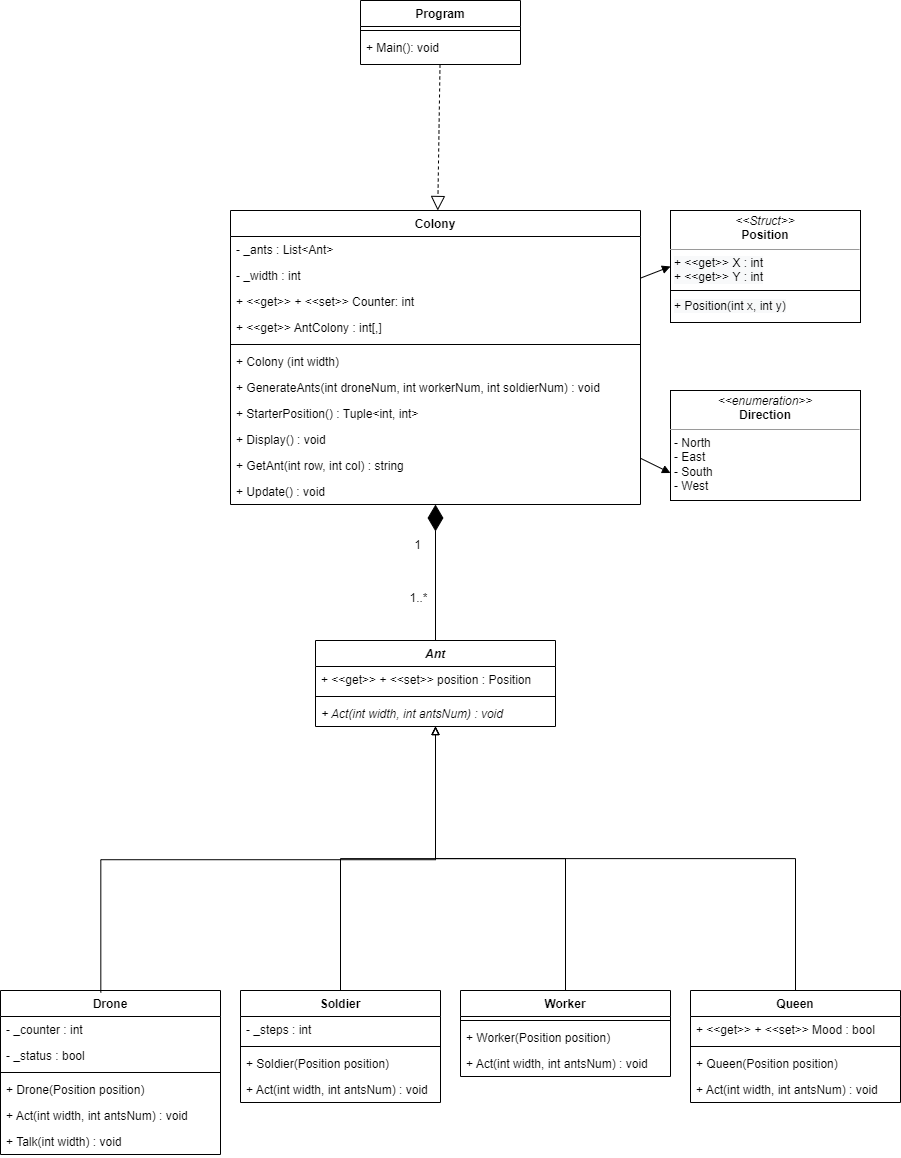

The diagram above was exported from draw.io. Its source (the exported page's mxGraphModel, read from the mxfile embedded in the PNG):
<mxGraphModel dx="1491" dy="1473" grid="1" gridSize="10" guides="1" tooltips="1" connect="1" arrows="1" fold="1" page="0" pageScale="1" pageWidth="827" pageHeight="1169" math="0" shadow="0">
  <root>
    <mxCell id="0" />
    <mxCell id="1" parent="0" />
    <mxCell id="87DdfR1Hd6FxNxMHdOR3-1" value="Ant" style="swimlane;fontStyle=3;align=center;verticalAlign=top;childLayout=stackLayout;horizontal=1;startSize=26;horizontalStack=0;resizeParent=1;resizeParentMax=0;resizeLast=0;collapsible=1;marginBottom=0;" vertex="1" parent="1">
      <mxGeometry x="315" y="-40" width="240" height="86" as="geometry" />
    </mxCell>
    <mxCell id="87DdfR1Hd6FxNxMHdOR3-2" value="+ &lt;&lt;get&gt;&gt; + &lt;&lt;set&gt;&gt; position : Position" style="text;strokeColor=none;fillColor=none;align=left;verticalAlign=top;spacingLeft=4;spacingRight=4;overflow=hidden;rotatable=0;points=[[0,0.5],[1,0.5]];portConstraint=eastwest;" vertex="1" parent="87DdfR1Hd6FxNxMHdOR3-1">
      <mxGeometry y="26" width="240" height="26" as="geometry" />
    </mxCell>
    <mxCell id="87DdfR1Hd6FxNxMHdOR3-3" value="" style="line;strokeWidth=1;fillColor=none;align=left;verticalAlign=middle;spacingTop=-1;spacingLeft=3;spacingRight=3;rotatable=0;labelPosition=right;points=[];portConstraint=eastwest;" vertex="1" parent="87DdfR1Hd6FxNxMHdOR3-1">
      <mxGeometry y="52" width="240" height="8" as="geometry" />
    </mxCell>
    <mxCell id="RHh8lP4rVTiZcGVt1HVO-7" value="+ Act(int width, int antsNum) : void" style="text;strokeColor=none;fillColor=none;align=left;verticalAlign=top;spacingLeft=4;spacingRight=4;overflow=hidden;rotatable=0;points=[[0,0.5],[1,0.5]];portConstraint=eastwest;fontStyle=2" vertex="1" parent="87DdfR1Hd6FxNxMHdOR3-1">
      <mxGeometry y="60" width="240" height="26" as="geometry" />
    </mxCell>
    <mxCell id="87DdfR1Hd6FxNxMHdOR3-5" value="Drone" style="swimlane;fontStyle=1;align=center;verticalAlign=top;childLayout=stackLayout;horizontal=1;startSize=26;horizontalStack=0;resizeParent=1;resizeParentMax=0;resizeLast=0;collapsible=1;marginBottom=0;" vertex="1" parent="1">
      <mxGeometry y="310" width="220" height="164" as="geometry" />
    </mxCell>
    <mxCell id="87DdfR1Hd6FxNxMHdOR3-6" value="- _counter : int" style="text;strokeColor=none;fillColor=none;align=left;verticalAlign=top;spacingLeft=4;spacingRight=4;overflow=hidden;rotatable=0;points=[[0,0.5],[1,0.5]];portConstraint=eastwest;" vertex="1" parent="87DdfR1Hd6FxNxMHdOR3-5">
      <mxGeometry y="26" width="220" height="26" as="geometry" />
    </mxCell>
    <mxCell id="RHh8lP4rVTiZcGVt1HVO-1" value="- _status : bool" style="text;strokeColor=none;fillColor=none;align=left;verticalAlign=top;spacingLeft=4;spacingRight=4;overflow=hidden;rotatable=0;points=[[0,0.5],[1,0.5]];portConstraint=eastwest;" vertex="1" parent="87DdfR1Hd6FxNxMHdOR3-5">
      <mxGeometry y="52" width="220" height="26" as="geometry" />
    </mxCell>
    <mxCell id="87DdfR1Hd6FxNxMHdOR3-7" value="" style="line;strokeWidth=1;fillColor=none;align=left;verticalAlign=middle;spacingTop=-1;spacingLeft=3;spacingRight=3;rotatable=0;labelPosition=right;points=[];portConstraint=eastwest;" vertex="1" parent="87DdfR1Hd6FxNxMHdOR3-5">
      <mxGeometry y="78" width="220" height="8" as="geometry" />
    </mxCell>
    <mxCell id="87DdfR1Hd6FxNxMHdOR3-8" value="+ Drone(Position position) " style="text;strokeColor=none;fillColor=none;align=left;verticalAlign=top;spacingLeft=4;spacingRight=4;overflow=hidden;rotatable=0;points=[[0,0.5],[1,0.5]];portConstraint=eastwest;" vertex="1" parent="87DdfR1Hd6FxNxMHdOR3-5">
      <mxGeometry y="86" width="220" height="26" as="geometry" />
    </mxCell>
    <mxCell id="RHh8lP4rVTiZcGVt1HVO-2" value="+ Act(int width, int antsNum) : void" style="text;strokeColor=none;fillColor=none;align=left;verticalAlign=top;spacingLeft=4;spacingRight=4;overflow=hidden;rotatable=0;points=[[0,0.5],[1,0.5]];portConstraint=eastwest;" vertex="1" parent="87DdfR1Hd6FxNxMHdOR3-5">
      <mxGeometry y="112" width="220" height="26" as="geometry" />
    </mxCell>
    <mxCell id="RHh8lP4rVTiZcGVt1HVO-3" value="+ Talk(int width) : void" style="text;strokeColor=none;fillColor=none;align=left;verticalAlign=top;spacingLeft=4;spacingRight=4;overflow=hidden;rotatable=0;points=[[0,0.5],[1,0.5]];portConstraint=eastwest;" vertex="1" parent="87DdfR1Hd6FxNxMHdOR3-5">
      <mxGeometry y="138" width="220" height="26" as="geometry" />
    </mxCell>
    <mxCell id="87DdfR1Hd6FxNxMHdOR3-9" value="Soldier" style="swimlane;fontStyle=1;align=center;verticalAlign=top;childLayout=stackLayout;horizontal=1;startSize=26;horizontalStack=0;resizeParent=1;resizeParentMax=0;resizeLast=0;collapsible=1;marginBottom=0;" vertex="1" parent="1">
      <mxGeometry x="240" y="310" width="200" height="112" as="geometry" />
    </mxCell>
    <mxCell id="87DdfR1Hd6FxNxMHdOR3-10" value="- _steps : int" style="text;strokeColor=none;fillColor=none;align=left;verticalAlign=top;spacingLeft=4;spacingRight=4;overflow=hidden;rotatable=0;points=[[0,0.5],[1,0.5]];portConstraint=eastwest;" vertex="1" parent="87DdfR1Hd6FxNxMHdOR3-9">
      <mxGeometry y="26" width="200" height="26" as="geometry" />
    </mxCell>
    <mxCell id="87DdfR1Hd6FxNxMHdOR3-11" value="" style="line;strokeWidth=1;fillColor=none;align=left;verticalAlign=middle;spacingTop=-1;spacingLeft=3;spacingRight=3;rotatable=0;labelPosition=right;points=[];portConstraint=eastwest;" vertex="1" parent="87DdfR1Hd6FxNxMHdOR3-9">
      <mxGeometry y="52" width="200" height="8" as="geometry" />
    </mxCell>
    <mxCell id="RHh8lP4rVTiZcGVt1HVO-14" value="+ Soldier(Position position)" style="text;strokeColor=none;fillColor=none;align=left;verticalAlign=top;spacingLeft=4;spacingRight=4;overflow=hidden;rotatable=0;points=[[0,0.5],[1,0.5]];portConstraint=eastwest;" vertex="1" parent="87DdfR1Hd6FxNxMHdOR3-9">
      <mxGeometry y="60" width="200" height="26" as="geometry" />
    </mxCell>
    <mxCell id="RHh8lP4rVTiZcGVt1HVO-4" value="+ Act(int width, int antsNum) : void" style="text;strokeColor=none;fillColor=none;align=left;verticalAlign=top;spacingLeft=4;spacingRight=4;overflow=hidden;rotatable=0;points=[[0,0.5],[1,0.5]];portConstraint=eastwest;" vertex="1" parent="87DdfR1Hd6FxNxMHdOR3-9">
      <mxGeometry y="86" width="200" height="26" as="geometry" />
    </mxCell>
    <mxCell id="87DdfR1Hd6FxNxMHdOR3-13" value="Worker" style="swimlane;fontStyle=1;align=center;verticalAlign=top;childLayout=stackLayout;horizontal=1;startSize=26;horizontalStack=0;resizeParent=1;resizeParentMax=0;resizeLast=0;collapsible=1;marginBottom=0;" vertex="1" parent="1">
      <mxGeometry x="460" y="310" width="210" height="86" as="geometry" />
    </mxCell>
    <mxCell id="87DdfR1Hd6FxNxMHdOR3-15" value="" style="line;strokeWidth=1;fillColor=none;align=left;verticalAlign=middle;spacingTop=-1;spacingLeft=3;spacingRight=3;rotatable=0;labelPosition=right;points=[];portConstraint=eastwest;" vertex="1" parent="87DdfR1Hd6FxNxMHdOR3-13">
      <mxGeometry y="26" width="210" height="8" as="geometry" />
    </mxCell>
    <mxCell id="RHh8lP4rVTiZcGVt1HVO-15" value="+ Worker(Position position)" style="text;strokeColor=none;fillColor=none;align=left;verticalAlign=top;spacingLeft=4;spacingRight=4;overflow=hidden;rotatable=0;points=[[0,0.5],[1,0.5]];portConstraint=eastwest;" vertex="1" parent="87DdfR1Hd6FxNxMHdOR3-13">
      <mxGeometry y="34" width="210" height="26" as="geometry" />
    </mxCell>
    <mxCell id="RHh8lP4rVTiZcGVt1HVO-5" value="+ Act(int width, int antsNum) : void" style="text;strokeColor=none;fillColor=none;align=left;verticalAlign=top;spacingLeft=4;spacingRight=4;overflow=hidden;rotatable=0;points=[[0,0.5],[1,0.5]];portConstraint=eastwest;" vertex="1" parent="87DdfR1Hd6FxNxMHdOR3-13">
      <mxGeometry y="60" width="210" height="26" as="geometry" />
    </mxCell>
    <mxCell id="87DdfR1Hd6FxNxMHdOR3-17" value="Queen" style="swimlane;fontStyle=1;align=center;verticalAlign=top;childLayout=stackLayout;horizontal=1;startSize=26;horizontalStack=0;resizeParent=1;resizeParentMax=0;resizeLast=0;collapsible=1;marginBottom=0;" vertex="1" parent="1">
      <mxGeometry x="690" y="310" width="210" height="112" as="geometry" />
    </mxCell>
    <mxCell id="87DdfR1Hd6FxNxMHdOR3-18" value="+ &lt;&lt;get&gt;&gt; + &lt;&lt;set&gt;&gt; Mood : bool" style="text;strokeColor=none;fillColor=none;align=left;verticalAlign=top;spacingLeft=4;spacingRight=4;overflow=hidden;rotatable=0;points=[[0,0.5],[1,0.5]];portConstraint=eastwest;" vertex="1" parent="87DdfR1Hd6FxNxMHdOR3-17">
      <mxGeometry y="26" width="210" height="26" as="geometry" />
    </mxCell>
    <mxCell id="87DdfR1Hd6FxNxMHdOR3-19" value="" style="line;strokeWidth=1;fillColor=none;align=left;verticalAlign=middle;spacingTop=-1;spacingLeft=3;spacingRight=3;rotatable=0;labelPosition=right;points=[];portConstraint=eastwest;" vertex="1" parent="87DdfR1Hd6FxNxMHdOR3-17">
      <mxGeometry y="52" width="210" height="8" as="geometry" />
    </mxCell>
    <mxCell id="RHh8lP4rVTiZcGVt1HVO-16" value="+ Queen(Position position)" style="text;strokeColor=none;fillColor=none;align=left;verticalAlign=top;spacingLeft=4;spacingRight=4;overflow=hidden;rotatable=0;points=[[0,0.5],[1,0.5]];portConstraint=eastwest;" vertex="1" parent="87DdfR1Hd6FxNxMHdOR3-17">
      <mxGeometry y="60" width="210" height="26" as="geometry" />
    </mxCell>
    <mxCell id="RHh8lP4rVTiZcGVt1HVO-6" value="+ Act(int width, int antsNum) : void" style="text;strokeColor=none;fillColor=none;align=left;verticalAlign=top;spacingLeft=4;spacingRight=4;overflow=hidden;rotatable=0;points=[[0,0.5],[1,0.5]];portConstraint=eastwest;" vertex="1" parent="87DdfR1Hd6FxNxMHdOR3-17">
      <mxGeometry y="86" width="210" height="26" as="geometry" />
    </mxCell>
    <mxCell id="87DdfR1Hd6FxNxMHdOR3-21" value="Colony" style="swimlane;fontStyle=1;align=center;verticalAlign=top;childLayout=stackLayout;horizontal=1;startSize=26;horizontalStack=0;resizeParent=1;resizeParentMax=0;resizeLast=0;collapsible=1;marginBottom=0;" vertex="1" parent="1">
      <mxGeometry x="230" y="-470" width="410" height="294" as="geometry" />
    </mxCell>
    <mxCell id="87DdfR1Hd6FxNxMHdOR3-22" value="- _ants : List&lt;Ant&gt;" style="text;strokeColor=none;fillColor=none;align=left;verticalAlign=top;spacingLeft=4;spacingRight=4;overflow=hidden;rotatable=0;points=[[0,0.5],[1,0.5]];portConstraint=eastwest;" vertex="1" parent="87DdfR1Hd6FxNxMHdOR3-21">
      <mxGeometry y="26" width="410" height="26" as="geometry" />
    </mxCell>
    <mxCell id="RHh8lP4rVTiZcGVt1HVO-18" value="- _width : int" style="text;strokeColor=none;fillColor=none;align=left;verticalAlign=top;spacingLeft=4;spacingRight=4;overflow=hidden;rotatable=0;points=[[0,0.5],[1,0.5]];portConstraint=eastwest;" vertex="1" parent="87DdfR1Hd6FxNxMHdOR3-21">
      <mxGeometry y="52" width="410" height="26" as="geometry" />
    </mxCell>
    <mxCell id="RHh8lP4rVTiZcGVt1HVO-19" value="+ &lt;&lt;get&gt;&gt; + &lt;&lt;set&gt;&gt; Counter: int" style="text;strokeColor=none;fillColor=none;align=left;verticalAlign=top;spacingLeft=4;spacingRight=4;overflow=hidden;rotatable=0;points=[[0,0.5],[1,0.5]];portConstraint=eastwest;" vertex="1" parent="87DdfR1Hd6FxNxMHdOR3-21">
      <mxGeometry y="78" width="410" height="26" as="geometry" />
    </mxCell>
    <mxCell id="RHh8lP4rVTiZcGVt1HVO-17" value="+ &lt;&lt;get&gt;&gt; AntColony : int[,]" style="text;strokeColor=none;fillColor=none;align=left;verticalAlign=top;spacingLeft=4;spacingRight=4;overflow=hidden;rotatable=0;points=[[0,0.5],[1,0.5]];portConstraint=eastwest;" vertex="1" parent="87DdfR1Hd6FxNxMHdOR3-21">
      <mxGeometry y="104" width="410" height="26" as="geometry" />
    </mxCell>
    <mxCell id="87DdfR1Hd6FxNxMHdOR3-23" value="" style="line;strokeWidth=1;fillColor=none;align=left;verticalAlign=middle;spacingTop=-1;spacingLeft=3;spacingRight=3;rotatable=0;labelPosition=right;points=[];portConstraint=eastwest;" vertex="1" parent="87DdfR1Hd6FxNxMHdOR3-21">
      <mxGeometry y="130" width="410" height="8" as="geometry" />
    </mxCell>
    <mxCell id="RHh8lP4rVTiZcGVt1HVO-20" value="+ Colony (int width)" style="text;strokeColor=none;fillColor=none;align=left;verticalAlign=top;spacingLeft=4;spacingRight=4;overflow=hidden;rotatable=0;points=[[0,0.5],[1,0.5]];portConstraint=eastwest;fontStyle=0" vertex="1" parent="87DdfR1Hd6FxNxMHdOR3-21">
      <mxGeometry y="138" width="410" height="26" as="geometry" />
    </mxCell>
    <mxCell id="RHh8lP4rVTiZcGVt1HVO-21" value="+ GenerateAnts(int droneNum, int workerNum, int soldierNum) : void" style="text;strokeColor=none;fillColor=none;align=left;verticalAlign=top;spacingLeft=4;spacingRight=4;overflow=hidden;rotatable=0;points=[[0,0.5],[1,0.5]];portConstraint=eastwest;fontStyle=0" vertex="1" parent="87DdfR1Hd6FxNxMHdOR3-21">
      <mxGeometry y="164" width="410" height="26" as="geometry" />
    </mxCell>
    <mxCell id="RHh8lP4rVTiZcGVt1HVO-22" value="+ StarterPosition() : Tuple&lt;int, int&gt;" style="text;strokeColor=none;fillColor=none;align=left;verticalAlign=top;spacingLeft=4;spacingRight=4;overflow=hidden;rotatable=0;points=[[0,0.5],[1,0.5]];portConstraint=eastwest;fontStyle=0" vertex="1" parent="87DdfR1Hd6FxNxMHdOR3-21">
      <mxGeometry y="190" width="410" height="26" as="geometry" />
    </mxCell>
    <mxCell id="RHh8lP4rVTiZcGVt1HVO-32" value="+ Display() : void" style="text;strokeColor=none;fillColor=none;align=left;verticalAlign=top;spacingLeft=4;spacingRight=4;overflow=hidden;rotatable=0;points=[[0,0.5],[1,0.5]];portConstraint=eastwest;fontStyle=0" vertex="1" parent="87DdfR1Hd6FxNxMHdOR3-21">
      <mxGeometry y="216" width="410" height="26" as="geometry" />
    </mxCell>
    <mxCell id="RHh8lP4rVTiZcGVt1HVO-33" value="+ GetAnt(int row, int col) : string" style="text;strokeColor=none;fillColor=none;align=left;verticalAlign=top;spacingLeft=4;spacingRight=4;overflow=hidden;rotatable=0;points=[[0,0.5],[1,0.5]];portConstraint=eastwest;fontStyle=0" vertex="1" parent="87DdfR1Hd6FxNxMHdOR3-21">
      <mxGeometry y="242" width="410" height="26" as="geometry" />
    </mxCell>
    <mxCell id="RHh8lP4rVTiZcGVt1HVO-34" value="+ Update() : void" style="text;strokeColor=none;fillColor=none;align=left;verticalAlign=top;spacingLeft=4;spacingRight=4;overflow=hidden;rotatable=0;points=[[0,0.5],[1,0.5]];portConstraint=eastwest;fontStyle=0" vertex="1" parent="87DdfR1Hd6FxNxMHdOR3-21">
      <mxGeometry y="268" width="410" height="26" as="geometry" />
    </mxCell>
    <mxCell id="87DdfR1Hd6FxNxMHdOR3-25" value="Program" style="swimlane;fontStyle=1;align=center;verticalAlign=top;childLayout=stackLayout;horizontal=1;startSize=26;horizontalStack=0;resizeParent=1;resizeParentMax=0;resizeLast=0;collapsible=1;marginBottom=0;" vertex="1" parent="1">
      <mxGeometry x="360" y="-680" width="160" height="64" as="geometry" />
    </mxCell>
    <mxCell id="87DdfR1Hd6FxNxMHdOR3-27" value="" style="line;strokeWidth=1;fillColor=none;align=left;verticalAlign=middle;spacingTop=-1;spacingLeft=3;spacingRight=3;rotatable=0;labelPosition=right;points=[];portConstraint=eastwest;" vertex="1" parent="87DdfR1Hd6FxNxMHdOR3-25">
      <mxGeometry y="26" width="160" height="8" as="geometry" />
    </mxCell>
    <mxCell id="87DdfR1Hd6FxNxMHdOR3-28" value="+ Main(): void" style="text;strokeColor=none;fillColor=none;align=left;verticalAlign=top;spacingLeft=4;spacingRight=4;overflow=hidden;rotatable=0;points=[[0,0.5],[1,0.5]];portConstraint=eastwest;" vertex="1" parent="87DdfR1Hd6FxNxMHdOR3-25">
      <mxGeometry y="34" width="160" height="30" as="geometry" />
    </mxCell>
    <mxCell id="RHh8lP4rVTiZcGVt1HVO-10" value="" style="endArrow=block;html=1;endFill=0;edgeStyle=elbowEdgeStyle;elbow=vertical;rounded=0;exitX=0.456;exitY=0.012;exitDx=0;exitDy=0;exitPerimeter=0;" edge="1" parent="1" source="87DdfR1Hd6FxNxMHdOR3-5" target="87DdfR1Hd6FxNxMHdOR3-1">
      <mxGeometry width="160" relative="1" as="geometry">
        <mxPoint x="-70" y="-20" as="sourcePoint" />
        <mxPoint x="90" y="-20" as="targetPoint" />
      </mxGeometry>
    </mxCell>
    <mxCell id="RHh8lP4rVTiZcGVt1HVO-11" value="" style="endArrow=block;html=1;endFill=0;edgeStyle=elbowEdgeStyle;elbow=vertical;rounded=0;" edge="1" parent="1" source="87DdfR1Hd6FxNxMHdOR3-9" target="87DdfR1Hd6FxNxMHdOR3-1">
      <mxGeometry width="160" relative="1" as="geometry">
        <mxPoint x="112.96000000000004" y="171.96800000000007" as="sourcePoint" />
        <mxPoint x="380" y="26" as="targetPoint" />
      </mxGeometry>
    </mxCell>
    <mxCell id="RHh8lP4rVTiZcGVt1HVO-12" value="" style="endArrow=block;html=1;endFill=0;edgeStyle=elbowEdgeStyle;elbow=vertical;rounded=0;" edge="1" parent="1" source="87DdfR1Hd6FxNxMHdOR3-13" target="87DdfR1Hd6FxNxMHdOR3-1">
      <mxGeometry width="160" relative="1" as="geometry">
        <mxPoint x="290" y="170" as="sourcePoint" />
        <mxPoint x="380" y="26" as="targetPoint" />
      </mxGeometry>
    </mxCell>
    <mxCell id="RHh8lP4rVTiZcGVt1HVO-13" value="" style="endArrow=block;html=1;endFill=0;edgeStyle=elbowEdgeStyle;elbow=vertical;rounded=0;" edge="1" parent="1" source="87DdfR1Hd6FxNxMHdOR3-17" target="87DdfR1Hd6FxNxMHdOR3-1">
      <mxGeometry width="160" relative="1" as="geometry">
        <mxPoint x="480" y="170" as="sourcePoint" />
        <mxPoint x="380" y="26" as="targetPoint" />
      </mxGeometry>
    </mxCell>
    <mxCell id="7Vbl4RBHYtT_RyBEh-eq-9" value="&lt;p style=&quot;margin:0px;margin-top:4px;text-align:center;&quot;&gt;&lt;i&gt;&amp;lt;&amp;lt;enumeration&amp;gt;&amp;gt;&lt;/i&gt;&lt;br&gt;&lt;b&gt;Direction&lt;/b&gt;&lt;/p&gt;&lt;hr size=&quot;1&quot;&gt;&lt;p style=&quot;margin:0px;margin-left:4px;&quot;&gt;- North&lt;/p&gt;&lt;p style=&quot;margin:0px;margin-left:4px;&quot;&gt;- East&lt;/p&gt;&lt;p style=&quot;margin:0px;margin-left:4px;&quot;&gt;- South&lt;/p&gt;&lt;p style=&quot;margin:0px;margin-left:4px;&quot;&gt;- West&lt;/p&gt;" style="verticalAlign=top;align=left;overflow=fill;fontSize=12;fontFamily=Helvetica;html=1;" vertex="1" parent="1">
      <mxGeometry x="670" y="-290" width="190" height="110" as="geometry" />
    </mxCell>
    <mxCell id="RHh8lP4rVTiZcGVt1HVO-37" value="" style="group" vertex="1" connectable="0" parent="1">
      <mxGeometry x="670" y="-470" width="190" height="112" as="geometry" />
    </mxCell>
    <mxCell id="JomqV2NBLP0Pbvly4_Zv-6" value="&lt;p style=&quot;margin:0px;margin-top:4px;text-align:center;&quot;&gt;&lt;i&gt;&amp;lt;&amp;lt;Struct&amp;gt;&amp;gt;&lt;/i&gt;&lt;br&gt;&lt;b&gt;Position&lt;/b&gt;&lt;/p&gt;&lt;hr size=&quot;1&quot;&gt;&lt;p style=&quot;margin:0px;margin-left:4px;&quot;&gt;&lt;span style=&quot;background-color: rgb(248, 249, 250);&quot;&gt;+ &amp;lt;&amp;lt;get&amp;gt;&amp;gt; X : int&lt;/span&gt;&lt;br&gt;&lt;span style=&quot;background-color: rgb(248, 249, 250);&quot;&gt;+ &amp;lt;&amp;lt;get&amp;gt;&amp;gt; Y : int&lt;/span&gt;&lt;/p&gt;&lt;p style=&quot;margin:0px;margin-left:4px;&quot;&gt;&lt;span style=&quot;background-color: rgb(248, 249, 250);&quot;&gt;&lt;br&gt;&lt;/span&gt;&lt;/p&gt;&lt;p style=&quot;margin:0px;margin-left:4px;&quot;&gt;&lt;span style=&quot;background-color: rgb(248, 249, 250);&quot;&gt;+ Position(int x, int y)&lt;/span&gt;&lt;/p&gt;" style="verticalAlign=top;align=left;overflow=fill;fontSize=12;fontFamily=Helvetica;html=1;" vertex="1" parent="RHh8lP4rVTiZcGVt1HVO-37">
      <mxGeometry width="190" height="112" as="geometry" />
    </mxCell>
    <mxCell id="RHh8lP4rVTiZcGVt1HVO-36" value="" style="line;strokeWidth=1;fillColor=none;align=left;verticalAlign=middle;spacingTop=-1;spacingLeft=3;spacingRight=3;rotatable=0;labelPosition=right;points=[];portConstraint=eastwest;" vertex="1" parent="RHh8lP4rVTiZcGVt1HVO-37">
      <mxGeometry y="76" width="190" height="8" as="geometry" />
    </mxCell>
    <mxCell id="h8aefDo42mNW-1g9NDl3-5" value="" style="endArrow=block;endFill=1;html=1;align=left;verticalAlign=top;rounded=0;entryX=0;entryY=0.5;entryDx=0;entryDy=0;" edge="1" parent="1" source="87DdfR1Hd6FxNxMHdOR3-21" target="JomqV2NBLP0Pbvly4_Zv-6">
      <mxGeometry relative="1" as="geometry">
        <mxPoint x="640" y="-280" as="sourcePoint" />
        <mxPoint x="490" y="-190" as="targetPoint" />
      </mxGeometry>
    </mxCell>
    <mxCell id="7Vbl4RBHYtT_RyBEh-eq-17" value="" style="endArrow=block;dashed=1;endFill=0;endSize=12;html=1;rounded=0;" edge="1" parent="1" source="87DdfR1Hd6FxNxMHdOR3-25" target="87DdfR1Hd6FxNxMHdOR3-21">
      <mxGeometry width="160" relative="1" as="geometry">
        <mxPoint x="389" y="-620" as="sourcePoint" />
        <mxPoint x="340" y="-510" as="targetPoint" />
      </mxGeometry>
    </mxCell>
    <mxCell id="h8aefDo42mNW-1g9NDl3-9" value="" style="endArrow=block;endFill=1;html=1;align=left;verticalAlign=top;rounded=0;entryX=0;entryY=0.75;entryDx=0;entryDy=0;" edge="1" parent="1" source="87DdfR1Hd6FxNxMHdOR3-21" target="7Vbl4RBHYtT_RyBEh-eq-9">
      <mxGeometry x="-1" relative="1" as="geometry">
        <mxPoint x="660" y="-260" as="sourcePoint" />
        <mxPoint x="490" y="-390" as="targetPoint" />
      </mxGeometry>
    </mxCell>
    <mxCell id="RHh8lP4rVTiZcGVt1HVO-45" value="" style="group" vertex="1" connectable="0" parent="1">
      <mxGeometry x="403" y="-145" width="30" height="73" as="geometry" />
    </mxCell>
    <mxCell id="7Vbl4RBHYtT_RyBEh-eq-1" value="" style="endArrow=diamondThin;endFill=1;endSize=24;html=1;rounded=0;" edge="1" parent="RHh8lP4rVTiZcGVt1HVO-45" source="87DdfR1Hd6FxNxMHdOR3-1" target="87DdfR1Hd6FxNxMHdOR3-21">
      <mxGeometry width="160" relative="1" as="geometry">
        <mxPoint x="-103" y="25" as="sourcePoint" />
        <mxPoint x="57" y="25" as="targetPoint" />
      </mxGeometry>
    </mxCell>
    <mxCell id="7Vbl4RBHYtT_RyBEh-eq-2" value="1" style="text;html=1;align=center;verticalAlign=middle;resizable=0;points=[];autosize=1;strokeColor=none;fillColor=none;" vertex="1" parent="RHh8lP4rVTiZcGVt1HVO-45">
      <mxGeometry x="4" width="20" height="20" as="geometry" />
    </mxCell>
    <mxCell id="7Vbl4RBHYtT_RyBEh-eq-3" value="1..*" style="text;html=1;align=center;verticalAlign=middle;resizable=0;points=[];autosize=1;strokeColor=none;fillColor=none;" vertex="1" parent="RHh8lP4rVTiZcGVt1HVO-45">
      <mxGeometry y="53" width="30" height="20" as="geometry" />
    </mxCell>
  </root>
</mxGraphModel>